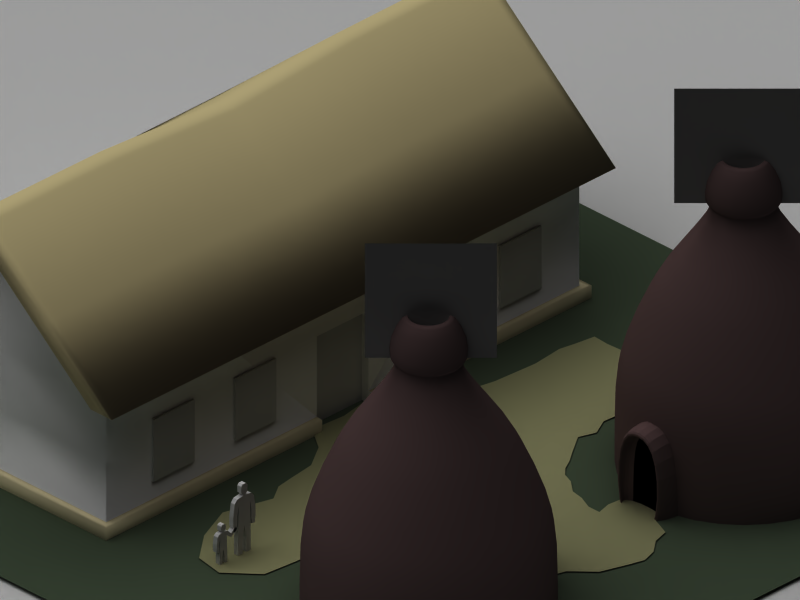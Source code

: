 # Source: pottery.blend  (saved by Blender 2.35.0; exported with 4.5.12 LTS)
import bpy
from mathutils import Matrix  # noqa: F401  (used for matrix-valued properties, if any)

bpy.ops.wm.read_factory_settings(use_empty=True)
scene = bpy.context.scene
scene.name = '1'

# ---- collections
col_collection_1 = bpy.data.collections.new('Collection 1'); scene.collection.children.link(col_collection_1)

# ---- materials (node trees are filled in below, after node groups)
mat_material = bpy.data.materials.new('Material')
mat_material.alpha_threshold = 0.0
mat_material.preview_render_type = 'FLAT'
mat_material.diffuse_color = (0.4762, 0.4762, 0.4762, 1.0)
mat_material.specular_color = (0.5847, 0.5847, 0.5847)
mat_material.roughness = 0.5
mat_dirt = bpy.data.materials.new('Dirt')
mat_dirt.alpha_threshold = 0.0
mat_dirt.preview_render_type = 'FLAT'
mat_dirt.diffuse_color = (0.5496, 0.5496, 0.3971, 1.0)
mat_dirt.roughness = 0.5
mat_dirt.specular_intensity = 0.1155
mat_dirt.line_color = (0.0, 0.0, 0.0, 0.6331)
mat_window = bpy.data.materials.new('Window')
mat_window.alpha_threshold = 0.0
mat_window.preview_render_type = 'CUBE'
mat_window.roughness = 0.5
mat_window.specular_intensity = 0.0
mat_window.line_color = (0.0, 0.0, 0.0, 1.0)
mat_kiln = bpy.data.materials.new('Kiln')
mat_kiln.alpha_threshold = 0.0
mat_kiln.diffuse_color = (0.3614, 0.2795, 0.2795, 1.0)
mat_kiln.roughness = 0.5
mat_kiln.specular_intensity = 0.1155
mat_kiln.line_color = (0.0, 0.0, 0.0, 1.0)
mat_material_003 = bpy.data.materials.new('Material.003')
mat_material_003.alpha_threshold = 0.0
mat_material_003.preview_render_type = 'FLAT'
mat_material_003.roughness = 0.5
mat_material_003.line_color = (0.0, 0.0, 0.0, 0.5)
mat_black = bpy.data.materials.new('Black')
mat_black.alpha_threshold = 0.0
mat_black.diffuse_color = (0.0, 0.0, 0.0, 1.0)
mat_black.roughness = 0.5
mat_black.specular_intensity = 0.0
mat_black.line_color = (0.0, 0.0, 0.0, 1.0)
mat_klin_004 = bpy.data.materials.new('Klin.004')
mat_klin_004.alpha_threshold = 0.0
mat_klin_004.preview_render_type = 'CUBE'
mat_klin_004.diffuse_color = (1.0, 1.0, 1.0, 1.0)
mat_klin_004.roughness = 0.5
mat_klin_004.specular_intensity = 0.0
mat_klin_004.line_color = (0.0, 0.0, 0.0, 1.0)
mat_borderstones = bpy.data.materials.new('BorderStones')
mat_borderstones.alpha_threshold = 0.0
mat_borderstones.diffuse_color = (0.8815, 0.8292, 0.6538, 1.0)
mat_borderstones.roughness = 0.5
mat_borderstones.specular_intensity = 0.0
mat_borderstones.line_color = (0.0, 0.0, 0.0, 1.0)
mat_kiln_003 = bpy.data.materials.new('Kiln.003')
mat_kiln_003.alpha_threshold = 0.0
mat_kiln_003.preview_render_type = 'FLAT'
mat_kiln_003.diffuse_color = (0.8624, 0.7986, 0.5846, 1.0)
mat_kiln_003.roughness = 0.5
mat_kiln_003.specular_intensity = 0.0
mat_kiln_003.line_color = (0.0, 0.0, 0.0, 1.0)
mat_kiln_005 = bpy.data.materials.new('Kiln.005')
mat_kiln_005.alpha_threshold = 0.0
mat_kiln_005.preview_render_type = 'CUBE'
mat_kiln_005.diffuse_color = (1.0, 1.0, 1.0, 1.0)
mat_kiln_005.roughness = 0.5
mat_kiln_005.specular_intensity = 0.0
mat_kiln_005.line_color = (0.0, 0.0, 0.0, 1.0)
mat_grass = bpy.data.materials.new('Grass')
mat_grass.alpha_threshold = 0.0
mat_grass.diffuse_color = (0.2565, 0.3071, 0.2376, 1.0)
mat_grass.roughness = 0.5
mat_grass.specular_intensity = 0.05776
mat_grass.line_color = (0.0, 0.0, 0.0, 1.0)

# ---- material node trees

# ---- cameras
cam_camera_001 = bpy.data.cameras.new('Camera.001')
cam_camera_001.passepartout_alpha = 0.2
cam_camera_001.clip_end = 100.0
cam_camera_001.lens = 30.0
cam_camera_001.ortho_scale = 8.533
cam_camera_001.show_passepartout = False
cam_camera_001.show_safe_areas = True
cam_camera_001.dof.focus_distance = 0.0
cam_camera_001.dof.aperture_fstop = 128.0
cam_camera = bpy.data.cameras.new('Camera')
cam_camera.type = 'ORTHO'
cam_camera.passepartout_alpha = 0.2
cam_camera.clip_end = 100.0
cam_camera.lens = 30.0
cam_camera.ortho_scale = 8.533
cam_camera.show_passepartout = False
cam_camera.show_safe_areas = True
cam_camera.dof.focus_distance = 0.0
cam_camera.dof.aperture_fstop = 128.0

# ---- lights
light_lamp = bpy.data.lights.new('Lamp', 'SUN')
light_lamp.transmission_factor = 0.0
light_lamp.angle = 1.571
light_lamp.energy = 1.0
light_lamp.shadow_buffer_clip_start = 0.5
light_lamp.shadow_soft_size = 1.0
light_lamp.shadow_cascade_max_distance = 1000.0
light_lamp.cycles.use_multiple_importance_sampling = False
light_lamp_004 = bpy.data.lights.new('Lamp.004', 'SUN')
light_lamp_004.transmission_factor = 0.0
light_lamp_004.angle = 1.571
light_lamp_004.energy = 1.5
light_lamp_004.shadow_buffer_clip_start = 0.5
light_lamp_004.shadow_soft_size = 1.0
light_lamp_004.shadow_cascade_max_distance = 1000.0
light_lamp_004.cycles.use_multiple_importance_sampling = False

# ---- meshes
me_plane_006 = bpy.data.meshes.new('Plane.006')
me_plane_006.from_pydata([(0.197, 0.06107, -0.01262), (-0.1895, 0.2442, -0.002674)], [], [])
me_plane_006.materials.append(mat_material)
me_plane_006.use_remesh_preserve_volume = False
me_plane_006.use_remesh_preserve_attributes = False
me_plane_006.use_mirror_vertex_groups = False
me_plane_006.update()
me_plane_004 = bpy.data.meshes.new('Plane.004')
me_plane_004.from_pydata([(0.197, 0.06107, -0.01262), (-0.1895, 0.2442, -0.002674)], [], [])
me_plane_004.materials.append(mat_material)
me_plane_004.use_remesh_preserve_volume = False
me_plane_004.use_remesh_preserve_attributes = False
me_plane_004.use_mirror_vertex_groups = False
me_plane_004.update()
me_plane_003 = bpy.data.meshes.new('Plane.003')
me_plane_003.from_pydata([(0.3271, 1.554, -0.01758), (1.178, -0.7685, -0.01758), (-1.532, -0.6088, -0.01758), (-1.0, 1.0, -0.01758), (2.191, -0.5696, -0.01758), (1.653, 0.8812, -0.01758), (-2.381, 0.9541, -0.01758), (-2.997, -0.2936, -0.01758), (3.078, 0.8015, -0.01758), (3.081, -0.0967, -0.01758), (-0.4552, 1.534, -0.01758), (-1.024, 0.3744, -0.01758), (-1.114, -0.8951, -0.01758), (0.3344, 0.392, -0.01758), (1.643, -0.6649, -0.01758), (2.178, 0.3129, -0.01758), (0.7724, 0.9604, -0.01758), (-1.568, 0.9241, -0.01758), (-3.247, 0.4434, -0.01758), (-2.064, -0.3603, -0.01758), (2.667, -0.3488, -0.01758), (3.078, 0.3562, -0.01758), (2.623, 0.881, -0.01758), (2.634, 0.3222, -0.01758), (-1.655, 0.3896, -0.01758), (0.7603, 0.392, -0.01758), (5.96e-08, 0.3958, -0.01758), (-0.6781, -1.07, -0.01758), (0.8702, -0.967, -0.01758), (0.7152, -1.205, -0.01758), (-0.5103, -1.256, -0.01758), (-0.2925, -1.585, -0.01758), (0.5474, -1.539, -0.01758), (0.4687, -1.88, -0.01758), (-0.4024, -1.895, -0.01758), (-0.5935, -2.615, -0.01758), (0.6625, -2.686, -0.01758), (0.2775, -2.89, -0.01758), (-0.1337, -2.887, -0.01758), (-0.8623, -2.474, -0.01758), (-0.8761, -1.8, -0.01758), (0.9269, -2.453, -0.01758), (0.8925, -1.857, -0.01758), (-0.005975, 1.496, -0.01722), (0.59, 1.264, -0.01888), (-1.799, -0.5058, -0.01713), (2.223, 0.8386, -0.01582), (2.477, -0.4642, -0.01756), (3.082, 0.1154, -0.01659), (2.899, -0.2059, -0.01675), (2.835, 0.8386, -0.01685), (3.062, 0.5966, -0.01643), (-1.331, 0.9593, -0.01744), (-2.867, 0.7474, -0.01811), (-1.788, 0.7803, -0.01646), (-2.558, -0.3385, -0.01852), (-3.316, 0.07189, -0.01834), (1.439, -0.5881, -0.02102), (1.865, -0.5485, -0.01619), (1.282, 0.96, -0.01704), (-0.674, 1.213, -0.01775), (-1.315, -0.7617, -0.01753), (0.2368, -0.4105, -0.01551), (-0.7923, -1.006, -0.01895), (0.08975, -0.8961, -0.01634), (1.012, -0.8876, -0.01851), (-0.5481, -1.196, -0.01703), (0.02396, -1.156, -0.01781), (0.7691, -1.065, -0.01751), (-0.419, -1.548, -0.01739), (0.08897, -1.518, -0.01981), (0.5797, -1.37, -0.01814), (-0.3057, -1.715, -0.01659), (0.02524, -1.936, -0.01972), (0.4664, -1.72, -0.01647), (-0.4109, -2.194, -0.01623), (-0.04051, -2.426, -0.0154), (0.4475, -2.214, -0.01778), (-0.4371, -2.785, -0.01649), (0.08354, -2.951, -0.01763), (0.4566, -2.745, -0.01627), (-0.6119, -1.811, -0.01608), (-0.9043, -2.17, -0.01862), (-0.6793, -2.527, -0.01735), (0.7649, -2.435, -0.01705), (0.9591, -2.172, -0.01604), (0.648, -1.834, -0.01697), (0.672, -2.169, -0.01758), (-0.6272, -2.167, -0.01758), (0.05519, -2.724, -0.01758), (0.02942, -2.171, -0.01758), (0.07784, -1.701, -0.01758), (0.1463, -1.333, -0.01758), (0.1644, -0.9637, -0.01758), (0.1779, -0.6168, -0.01758), (-2.647, -0.06826, -0.01843), (-2.132, 0.8205, -0.01728), (2.948, 0.7176, -0.01664), (2.99, -0.03766, -0.01667)], [], [(0, 43, 13), (25, 16, 44), (24, 19, 45), (23, 22, 46), (4, 47, 15), (49, 9, 48, 98), (51, 8, 50, 97), (3, 52, 11), (54, 6, 53, 96), (56, 7, 55, 95), (1, 57, 13), (25, 14, 58), (5, 59, 15), (26, 10, 60), (2, 61, 11), (26, 12, 62), (1, 62, 94, 65), (28, 64, 93, 68), (29, 67, 92, 71), (32, 70, 91, 74), (33, 73, 90, 77), (36, 76, 89, 80), (35, 75, 88, 83), (33, 77, 87, 86), (36, 84, 87, 77), (41, 85, 87, 84), (42, 86, 87, 85), (34, 81, 88, 75), (40, 82, 88, 81), (39, 83, 88, 82), (35, 78, 89, 76), (38, 79, 89, 78), (37, 80, 89, 79), (34, 75, 90, 73), (35, 76, 90, 75), (36, 77, 90, 76), (31, 72, 91, 70), (34, 73, 91, 72), (33, 74, 91, 73), (30, 69, 92, 67), (31, 70, 92, 69), (32, 71, 92, 70), (27, 66, 93, 64), (30, 67, 93, 66), (29, 68, 93, 67), (12, 63, 94, 62), (27, 64, 94, 63), (28, 65, 94, 64), (62, 1, 13), (62, 13, 26), (61, 12, 26), (61, 26, 11), (60, 3, 11), (60, 11, 26), (59, 16, 25), (59, 25, 15), (58, 4, 15), (58, 15, 25), (57, 14, 25), (57, 25, 13), (24, 95, 55, 19), (24, 18, 56, 95), (24, 96, 53, 18), (24, 17, 54, 96), (52, 17, 24), (52, 24, 11), (23, 97, 50, 22), (23, 21, 51, 97), (23, 98, 48, 21), (23, 20, 49, 98), (47, 20, 23), (47, 23, 15), (46, 5, 15), (46, 15, 23), (45, 2, 11), (45, 11, 24), (44, 0, 13), (44, 13, 25), (43, 10, 26), (43, 26, 13)])
me_plane_003.materials.append(mat_dirt)
me_plane_003.use_remesh_preserve_volume = False
me_plane_003.use_remesh_preserve_attributes = False
me_plane_003.use_mirror_vertex_groups = False
me_plane_003.update()
me_cube_005 = bpy.data.meshes.new('Cube.005')
me_cube_005.from_pydata([(0.3091, 0.03354, -0.3793), (0.3091, -0.03354, -0.3793), (-0.3091, -0.03354, -0.3793), (-0.3091, 0.03354, -0.3793), (0.3091, 0.03354, 0.3793), (0.3091, -0.03354, 0.3793), (-0.3091, -0.03354, 0.3793), (-0.3091, 0.03354, 0.3793)], [], [(0, 1, 2, 3), (4, 7, 6, 5), (0, 4, 5, 1), (1, 5, 6, 2), (2, 6, 7, 3), (4, 0, 3, 7)])
me_cube_005.materials.append(mat_window)
me_cube_005.use_remesh_preserve_volume = False
me_cube_005.use_remesh_preserve_attributes = False
me_cube_005.use_mirror_vertex_groups = False
me_cube_005.update()
me_cylinder_003 = bpy.data.meshes.new('Cylinder.003')
me_cylinder_003.from_pydata([(1.0, 1.0, -1.815), (1.307, 0.5412, -1.815), (1.414, -6.182e-08, -1.815), (1.307, -0.5412, -1.815), (1.0, -1.0, -1.815), (0.5412, -1.307, -1.815), (2.135e-07, -1.414, -1.815), (-0.5412, -1.307, -1.815), (-1.0, -1.0, -1.815), (-1.307, -0.5412, -1.815), (-1.414, 1.686e-08, -1.815), (-1.307, 0.5412, -1.815), (-1.0, 1.0, -1.815), (-0.5412, 1.307, -1.815), (9.216e-07, 1.414, -1.815), (0.5412, 1.307, -1.815), (1.0, 1.0, -0.7436), (1.307, 0.5412, -0.7436), (1.414, -1.826e-06, -0.7436), (1.307, -0.5412, -0.7436), (1.0, -1.0, -0.7436), (0.5412, -1.307, -0.7436), (-2.731e-06, -1.414, -0.7436), (-0.5412, -1.307, -0.7436), (-1.0, -1.0, -0.7436), (-1.307, -0.5412, -0.7436), (-1.414, 3.636e-06, -0.7436), (-1.307, 0.5412, -0.7436), (-1.0, 1.0, -0.7436), (-0.5412, 1.307, -0.7436), (4.541e-06, 1.414, -0.7436), (0.5412, 1.307, -0.7436), (0.5136, 1.24, -0.4265), (4.309e-06, 1.342, -0.4265), (-0.5136, 1.24, -0.4265), (-0.949, 0.9491, -0.4265), (-1.24, 0.5136, -0.4265), (-1.342, 3.451e-06, -0.4265), (-1.24, -0.5136, -0.4265), (-0.949, -0.949, -0.4265), (-0.5136, -1.24, -0.4265), (-2.592e-06, -1.342, -0.4265), (0.5136, -1.24, -0.4265), (0.949, -0.949, -0.4265), (1.24, -0.5136, -0.4265), (1.342, -1.733e-06, -0.4265), (1.24, 0.5136, -0.4265), (0.949, 0.949, -0.4265), (0.7246, 0.7246, 0.3173), (0.9468, 0.3922, 0.3173), (1.025, -1.323e-06, 0.3173), (0.9468, -0.3922, 0.3173), (0.7246, -0.7246, 0.3173), (0.3922, -0.9468, 0.3173), (-1.979e-06, -1.025, 0.3173), (-0.3922, -0.9468, 0.3173), (-0.7246, -0.7246, 0.3173), (-0.9468, -0.3922, 0.3173), (-1.025, 2.635e-06, 0.3173), (-0.9468, 0.3922, 0.3173), (-0.7246, 0.7246, 0.3173), (-0.3922, 0.9468, 0.3173), (3.29e-06, 1.025, 0.3173), (0.3922, 0.9468, 0.3173), (0.2739, 0.6612, 0.7069), (2.298e-06, 0.7156, 0.7069), (-0.2739, 0.6612, 0.7069), (-0.506, 0.506, 0.7069), (-0.6612, 0.2739, 0.7069), (-0.7156, 1.84e-06, 0.7069), (-0.6612, -0.2739, 0.7069), (-0.506, -0.506, 0.7069), (-0.2739, -0.6612, 0.7069), (-1.382e-06, -0.7156, 0.7069), (0.2739, -0.6612, 0.7069), (0.506, -0.506, 0.7069), (0.6612, -0.2739, 0.7069), (0.7156, -9.242e-07, 0.7069), (0.6612, 0.2739, 0.7069), (0.506, 0.506, 0.7069), (0.2593, 0.2593, 1.161), (0.3388, 0.1403, 1.161), (0.3667, -4.735e-07, 1.161), (0.3388, -0.1403, 1.161), (0.2593, -0.2593, 1.161), (0.1403, -0.3388, 1.161), (-7.081e-07, -0.3667, 1.161), (-0.1403, -0.3388, 1.161), (-0.2593, -0.2593, 1.161), (-0.3388, -0.1403, 1.161), (-0.3667, 9.427e-07, 1.161), (-0.3388, 0.1403, 1.161), (-0.2593, 0.2593, 1.161), (-0.1403, 0.3388, 1.161), (1.177e-06, 0.3667, 1.161), (0.1403, 0.3388, 1.161), (0.1403, 0.3388, 1.287), (1.177e-06, 0.3667, 1.287), (-0.1403, 0.3388, 1.287), (-0.2593, 0.2593, 1.287), (-0.3388, 0.1403, 1.287), (-0.3667, 9.427e-07, 1.287), (-0.3388, -0.1403, 1.287), (-0.2593, -0.2593, 1.287), (-0.1403, -0.3388, 1.287), (-7.081e-07, -0.3667, 1.287), (0.1403, -0.3388, 1.287), (0.2593, -0.2593, 1.287), (0.3388, -0.1403, 1.287), (0.3667, -4.735e-07, 1.287), (0.3388, 0.1403, 1.287), (0.2593, 0.2593, 1.287), (0.3084, 0.3084, 1.287), (0.4029, 0.1669, 1.287), (0.4361, -5.632e-07, 1.287), (0.4029, -0.1669, 1.287), (0.3084, -0.3084, 1.287), (0.1669, -0.4029, 1.287), (-8.421e-07, -0.4361, 1.287), (-0.1669, -0.4029, 1.287), (-0.3084, -0.3084, 1.287), (-0.4029, -0.1669, 1.287), (-0.4361, 1.121e-06, 1.287), (-0.4029, 0.1669, 1.287), (-0.3084, 0.3084, 1.287), (-0.1669, 0.4029, 1.287), (1.4e-06, 0.4361, 1.287), (0.1669, 0.4029, 1.287), (0.1669, 0.4029, 1.551), (1.4e-06, 0.4361, 1.551), (-0.1669, 0.4029, 1.551), (-0.3084, 0.3084, 1.551), (-0.4029, 0.1669, 1.551), (-0.4361, 1.121e-06, 1.551), (-0.4029, -0.1669, 1.551), (-0.3084, -0.3084, 1.551), (-0.1669, -0.4029, 1.551), (-8.421e-07, -0.4361, 1.551), (0.1669, -0.4029, 1.551), (0.3084, -0.3084, 1.551), (0.4029, -0.1669, 1.551), (0.4361, -5.632e-07, 1.551), (0.4029, 0.1669, 1.551), (0.3084, 0.3084, 1.551), (0.1981, 0.1981, 1.815), (0.2588, 0.1072, 1.815), (0.2801, -3.618e-07, 1.815), (0.2588, -0.1072, 1.815), (0.1981, -0.1981, 1.815), (0.1072, -0.2588, 1.815), (-5.41e-07, -0.2801, 1.815), (-0.1072, -0.2588, 1.815), (-0.1981, -0.1981, 1.815), (-0.2588, -0.1072, 1.815), (-0.2801, 7.202e-07, 1.815), (-0.2588, 0.1072, 1.815), (-0.1981, 0.1981, 1.815), (-0.1072, 0.2588, 1.815), (8.994e-07, 0.2801, 1.815), (0.1072, 0.2588, 1.815), (0.07038, 0.1699, 1.815), (5.905e-07, 0.1839, 1.815), (-0.07038, 0.1699, 1.815), (-0.13, 0.13, 1.815), (-0.1699, 0.07038, 1.815), (-0.1839, 4.728e-07, 1.815), (-0.1699, -0.07038, 1.815), (-0.13, -0.13, 1.815), (-0.07038, -0.1699, 1.815), (-3.552e-07, -0.1839, 1.815), (0.07038, -0.1699, 1.815), (0.13, -0.13, 1.815), (0.1699, -0.07038, 1.815), (0.1839, -2.375e-07, 1.815), (0.1699, 0.07038, 1.815), (0.13, 0.13, 1.815), (0.13, 0.13, 0.1249), (0.1699, 0.07038, 0.1249), (0.1839, -2.375e-07, 0.1249), (0.1699, -0.07038, 0.1249), (0.13, -0.13, 0.1249), (0.07038, -0.1699, 0.1249), (-3.552e-07, -0.1839, 0.1249), (-0.07038, -0.1699, 0.1249), (-0.13, -0.13, 0.1249), (-0.1699, -0.07038, 0.1249), (-0.1839, 4.728e-07, 0.1249), (-0.1699, 0.07038, 0.1249), (-0.13, 0.13, 0.1249), (-0.07038, 0.1699, 0.1249), (5.905e-07, 0.1839, 0.1249), (0.07038, 0.1699, 0.1249), (0.0, 0.0, 0.1249), (0.1403, 0.3388, 1.268), (0.2593, 0.2593, 1.268), (1.177e-06, 0.3667, 1.268), (-0.1403, 0.3388, 1.268), (-0.2593, 0.2593, 1.268), (-0.3388, 0.1403, 1.268), (-0.3667, 9.427e-07, 1.268), (-0.3388, -0.1403, 1.268), (-0.2593, -0.2593, 1.268), (-0.1403, -0.3388, 1.268), (-7.081e-07, -0.3667, 1.268), (0.1403, -0.3388, 1.268), (0.2593, -0.2593, 1.268), (0.3388, -0.1403, 1.268), (0.3667, -4.735e-07, 1.268), (0.3388, 0.1403, 1.268), (0.13, 0.13, 1.268), (0.1699, 0.07038, 1.268), (0.1839, -2.375e-07, 1.268), (0.1699, -0.07038, 1.268), (0.13, -0.13, 1.268), (0.07038, -0.1699, 1.268), (-3.552e-07, -0.1839, 1.268), (-0.07038, -0.1699, 1.268), (-0.13, -0.13, 1.268), (-0.1699, -0.07038, 1.268), (-0.1839, 4.728e-07, 1.268), (-0.1699, 0.07038, 1.268), (-0.13, 0.13, 1.268), (-0.07038, 0.1699, 1.268), (5.905e-07, 0.1839, 1.268), (0.07038, 0.1699, 1.268)], [], [(0, 16, 17, 1), (1, 17, 18, 2), (2, 18, 19, 3), (3, 19, 20, 4), (4, 20, 21, 5), (5, 21, 22, 6), (6, 22, 23, 7), (7, 23, 24, 8), (8, 24, 25, 9), (9, 25, 26, 10), (10, 26, 27, 11), (11, 27, 28, 12), (12, 28, 29, 13), (13, 29, 30, 14), (14, 30, 31, 15), (16, 0, 15, 31), (16, 31, 32, 47), (31, 30, 33, 32), (30, 29, 34, 33), (29, 28, 35, 34), (28, 27, 36, 35), (27, 26, 37, 36), (26, 25, 38, 37), (25, 24, 39, 38), (24, 23, 40, 39), (23, 22, 41, 40), (22, 21, 42, 41), (21, 20, 43, 42), (20, 19, 44, 43), (19, 18, 45, 44), (18, 17, 46, 45), (17, 16, 47, 46), (46, 47, 48, 49), (45, 46, 49, 50), (44, 45, 50, 51), (43, 44, 51, 52), (42, 43, 52, 53), (41, 42, 53, 54), (40, 41, 54, 55), (39, 40, 55, 56), (38, 39, 56, 57), (37, 38, 57, 58), (36, 37, 58, 59), (35, 36, 59, 60), (34, 35, 60, 61), (33, 34, 61, 62), (32, 33, 62, 63), (47, 32, 63, 48), (48, 63, 64, 79), (63, 62, 65, 64), (62, 61, 66, 65), (61, 60, 67, 66), (60, 59, 68, 67), (59, 58, 69, 68), (58, 57, 70, 69), (57, 56, 71, 70), (56, 55, 72, 71), (55, 54, 73, 72), (54, 53, 74, 73), (53, 52, 75, 74), (52, 51, 76, 75), (51, 50, 77, 76), (50, 49, 78, 77), (49, 48, 79, 78), (78, 79, 80, 81), (77, 78, 81, 82), (76, 77, 82, 83), (75, 76, 83, 84), (74, 75, 84, 85), (73, 74, 85, 86), (72, 73, 86, 87), (71, 72, 87, 88), (70, 71, 88, 89), (69, 70, 89, 90), (68, 69, 90, 91), (67, 68, 91, 92), (66, 67, 92, 93), (65, 66, 93, 94), (64, 65, 94, 95), (79, 64, 95, 80), (80, 95, 193, 194), (95, 94, 195, 193), (94, 93, 196, 195), (93, 92, 197, 196), (92, 91, 198, 197), (91, 90, 199, 198), (90, 89, 200, 199), (89, 88, 201, 200), (88, 87, 202, 201), (87, 86, 203, 202), (86, 85, 204, 203), (85, 84, 205, 204), (84, 83, 206, 205), (83, 82, 207, 206), (82, 81, 208, 207), (81, 80, 194, 208), (110, 111, 112, 113), (109, 110, 113, 114), (108, 109, 114, 115), (107, 108, 115, 116), (106, 107, 116, 117), (105, 106, 117, 118), (104, 105, 118, 119), (103, 104, 119, 120), (102, 103, 120, 121), (101, 102, 121, 122), (100, 101, 122, 123), (99, 100, 123, 124), (98, 99, 124, 125), (97, 98, 125, 126), (96, 97, 126, 127), (111, 96, 127, 112), (112, 127, 128, 143), (127, 126, 129, 128), (126, 125, 130, 129), (125, 124, 131, 130), (124, 123, 132, 131), (123, 122, 133, 132), (122, 121, 134, 133), (121, 120, 135, 134), (120, 119, 136, 135), (119, 118, 137, 136), (118, 117, 138, 137), (117, 116, 139, 138), (116, 115, 140, 139), (115, 114, 141, 140), (114, 113, 142, 141), (113, 112, 143, 142), (142, 143, 144, 145), (141, 142, 145, 146), (140, 141, 146, 147), (139, 140, 147, 148), (138, 139, 148, 149), (137, 138, 149, 150), (136, 137, 150, 151), (135, 136, 151, 152), (134, 135, 152, 153), (133, 134, 153, 154), (132, 133, 154, 155), (131, 132, 155, 156), (130, 131, 156, 157), (129, 130, 157, 158), (128, 129, 158, 159), (143, 128, 159, 144), (144, 159, 160, 175), (159, 158, 161, 160), (158, 157, 162, 161), (157, 156, 163, 162), (156, 155, 164, 163), (155, 154, 165, 164), (154, 153, 166, 165), (153, 152, 167, 166), (152, 151, 168, 167), (151, 150, 169, 168), (150, 149, 170, 169), (149, 148, 171, 170), (148, 147, 172, 171), (147, 146, 173, 172), (146, 145, 174, 173), (145, 144, 175, 174), (174, 175, 209, 210), (173, 174, 210, 211), (172, 173, 211, 212), (171, 172, 212, 213), (170, 171, 213, 214), (169, 170, 214, 215), (168, 169, 215, 216), (167, 168, 216, 217), (166, 167, 217, 218), (165, 166, 218, 219), (164, 165, 219, 220), (163, 164, 220, 221), (162, 163, 221, 222), (161, 162, 222, 223), (160, 161, 223, 224), (175, 160, 224, 209), (192, 177, 176), (192, 178, 177), (192, 179, 178), (192, 180, 179), (192, 181, 180), (192, 182, 181), (192, 183, 182), (192, 184, 183), (192, 185, 184), (192, 186, 185), (192, 187, 186), (192, 188, 187), (192, 189, 188), (192, 190, 189), (192, 191, 190), (192, 176, 191), (224, 191, 176, 209), (223, 190, 191, 224), (222, 189, 190, 223), (221, 188, 189, 222), (220, 187, 188, 221), (219, 186, 187, 220), (218, 185, 186, 219), (217, 184, 185, 218), (216, 183, 184, 217), (215, 182, 183, 216), (214, 181, 182, 215), (213, 180, 181, 214), (212, 179, 180, 213), (211, 178, 179, 212), (210, 177, 178, 211), (209, 176, 177, 210), (194, 111, 110, 208), (208, 110, 109, 207), (207, 109, 108, 206), (206, 108, 107, 205), (205, 107, 106, 204), (204, 106, 105, 203), (203, 105, 104, 202), (202, 104, 103, 201), (201, 103, 102, 200), (200, 102, 101, 199), (199, 101, 100, 198), (198, 100, 99, 197), (197, 99, 98, 196), (196, 98, 97, 195), (195, 97, 96, 193), (193, 96, 111, 194)])
me_cylinder_003.polygons.foreach_set('use_smooth', [True] * 224)
me_cylinder_003.materials.append(mat_kiln)
me_cylinder_003.use_remesh_preserve_volume = False
me_cylinder_003.use_remesh_preserve_attributes = False
me_cylinder_003.use_mirror_vertex_groups = False
me_cylinder_003.update()
me_plane_002 = bpy.data.meshes.new('Plane.002')
me_plane_002.from_pydata([(5.0, 5.0, 0.0), (5.0, -5.0, 0.0), (-5.0, -5.0, 0.0), (-5.0, 5.0, 0.0)], [], [(0, 3, 2, 1)])
me_plane_002.materials.append(mat_material_003)
me_plane_002.use_remesh_preserve_volume = False
me_plane_002.use_remesh_preserve_attributes = False
me_plane_002.use_mirror_vertex_groups = False
me_plane_002.update()
me_cube_001 = bpy.data.meshes.new('Cube.001')
me_cube_001.from_pydata([(2.093, 0.5274, -0.6866), (2.093, -0.5274, -0.6866), (1.728, -0.5274, -0.6866), (1.728, 0.5274, -0.6866), (2.093, 0.5274, 0.5274), (2.093, -0.5274, 0.5274), (1.728, -0.5274, 0.5274), (1.728, 0.5274, 0.5274), (0.2434, 0.5274, -0.6866), (0.2434, -0.5274, -0.6866), (-0.122, -0.5274, -0.6866), (-0.122, 0.5274, -0.6866), (0.2434, 0.5274, 0.5274), (0.2434, -0.5274, 0.5274), (-0.122, -0.5274, 0.5274), (-0.122, 0.5274, 0.5274), (0.2514, -0.4197, 0.4197), (0.2514, 0.4197, 0.4197), (0.2514, -0.4197, -0.5789), (0.2514, 0.4197, -0.5789), (1.72, 0.4197, 0.4197), (1.72, -0.4197, 0.4197), (1.72, 0.4197, -0.5789), (1.72, -0.4197, -0.5789), (1.874, -0.4197, -0.5789), (1.874, 0.4197, -0.5789), (1.874, -0.4197, 0.4197), (1.874, 0.4197, 0.4197), (0.0971, 0.4197, -0.5789), (0.0971, -0.4197, -0.5789), (0.0971, 0.4197, 0.4197), (0.0971, -0.4197, 0.4197), (1.728, -1.788e-07, 0.6945), (2.093, -5.364e-07, 0.6945), (-0.122, 2.98e-08, 0.6945), (0.2434, -4.172e-07, 0.6945), (0.2514, -3.576e-07, 0.5868), (1.72, -1.639e-07, 0.5868), (1.874, -1.639e-07, 0.5868), (0.0971, -3.576e-07, 0.5868)], [], [(4, 7, 32, 33), (1, 5, 6, 2), (4, 0, 3, 7), (12, 15, 34, 35), (9, 13, 14, 10), (12, 8, 11, 15), (13, 9, 18, 16), (8, 12, 17, 19), (12, 35, 36, 17), (9, 8, 19, 18), (7, 3, 22, 20), (2, 6, 21, 23), (6, 32, 37, 21), (3, 2, 23, 22), (21, 37, 38, 26), (23, 21, 26, 24), (20, 22, 25, 27), (17, 36, 39, 30), (19, 17, 30, 28), (16, 18, 29, 31), (36, 16, 31, 39), (37, 20, 27, 38), (32, 7, 20, 37), (35, 13, 16, 36), (34, 14, 13, 35), (32, 6, 5, 33), (31, 30, 39), (28, 30, 31, 29), (27, 26, 38), (24, 26, 27, 25)])
me_cube_001.polygons.foreach_set('material_index', [0, 0, 0, 0, 0, 0, 0, 0, 0, 0, 0, 0, 0, 0, 0, 0, 0, 0, 0, 0, 0, 0, 0, 0, 0, 0, 1, 1, 1, 1])
me_cube_001.materials.append(mat_kiln)
me_cube_001.materials.append(mat_black)
me_cube_001.use_remesh_preserve_volume = False
me_cube_001.use_remesh_preserve_attributes = False
me_cube_001.use_mirror_vertex_groups = False
me_cube_001.update()
me_cylinder = bpy.data.meshes.new('Cylinder')
me_cylinder.from_pydata([(1.0, 1.0, -1.815), (1.307, 0.5412, -1.815), (1.414, -6.182e-08, -1.815), (1.307, -0.5412, -1.815), (1.0, -1.0, -1.815), (0.5412, -1.307, -1.815), (0.0, -1.414, -1.815), (-0.5412, -1.307, -1.815), (-1.0, -1.0, -1.815), (-1.307, -0.5412, -1.815), (-1.414, 1.686e-08, -1.815), (-1.307, 0.5412, -1.815), (-1.0, 1.0, -1.815), (-0.5412, 1.307, -1.815), (9.537e-07, 1.414, -1.815), (0.5412, 1.307, -1.815), (1.0, 1.0, -0.7436), (1.307, 0.5412, -0.7436), (1.414, -1.826e-06, -0.7436), (1.307, -0.5412, -0.7436), (1.0, -1.0, -0.7436), (0.5412, -1.307, -0.7436), (-2.861e-06, -1.414, -0.7436), (-0.5412, -1.307, -0.7436), (-1.0, -1.0, -0.7436), (-1.307, -0.5412, -0.7436), (-1.414, 3.636e-06, -0.7436), (-1.307, 0.5412, -0.7436), (-1.0, 1.0, -0.7436), (-0.5412, 1.307, -0.7436), (4.768e-06, 1.414, -0.7436), (0.5412, 1.307, -0.7436), (0.5136, 1.24, -0.4265), (4.292e-06, 1.342, -0.4265), (-0.5136, 1.24, -0.4265), (-0.949, 0.9491, -0.4265), (-1.24, 0.5136, -0.4265), (-1.342, 3.451e-06, -0.4265), (-1.24, -0.5136, -0.4265), (-0.949, -0.949, -0.4265), (-0.5136, -1.24, -0.4265), (-2.384e-06, -1.342, -0.4265), (0.5136, -1.24, -0.4265), (0.949, -0.949, -0.4265), (1.24, -0.5136, -0.4265), (1.342, -1.733e-06, -0.4265), (1.24, 0.5136, -0.4265), (0.949, 0.949, -0.4265), (0.7246, 0.7246, 0.3173), (0.9468, 0.3922, 0.3173), (1.025, -1.323e-06, 0.3173), (0.9468, -0.3922, 0.3173), (0.7246, -0.7246, 0.3173), (0.3922, -0.9468, 0.3173), (-1.907e-06, -1.025, 0.3173), (-0.3922, -0.9468, 0.3173), (-0.7246, -0.7246, 0.3173), (-0.9468, -0.3922, 0.3173), (-1.025, 2.635e-06, 0.3173), (-0.9468, 0.3922, 0.3173), (-0.7246, 0.7246, 0.3173), (-0.3922, 0.9468, 0.3173), (3.338e-06, 1.025, 0.3173), (0.3922, 0.9468, 0.3173), (0.2739, 0.6612, 0.7069), (2.384e-06, 0.7156, 0.7069), (-0.2739, 0.6612, 0.7069), (-0.506, 0.506, 0.7069), (-0.6612, 0.2739, 0.7069), (-0.7156, 1.84e-06, 0.7069), (-0.6612, -0.2739, 0.7069), (-0.506, -0.506, 0.7069), (-0.2739, -0.6612, 0.7069), (-1.431e-06, -0.7156, 0.7069), (0.2739, -0.6612, 0.7069), (0.506, -0.506, 0.7069), (0.6612, -0.2739, 0.7069), (0.7156, -9.242e-07, 0.7069), (0.6612, 0.2739, 0.7069), (0.506, 0.506, 0.7069), (0.2593, 0.2593, 1.161), (0.3388, 0.1403, 1.161), (0.3667, -4.735e-07, 1.161), (0.3388, -0.1403, 1.161), (0.2593, -0.2593, 1.161), (0.1403, -0.3388, 1.161), (-4.768e-07, -0.3667, 1.161), (-0.1403, -0.3388, 1.161), (-0.2593, -0.2593, 1.161), (-0.3388, -0.1403, 1.161), (-0.3667, 9.427e-07, 1.161), (-0.3388, 0.1403, 1.161), (-0.2593, 0.2593, 1.161), (-0.1403, 0.3388, 1.161), (9.537e-07, 0.3667, 1.161), (0.1403, 0.3388, 1.161), (0.1403, 0.3388, 1.287), (9.537e-07, 0.3667, 1.287), (-0.1403, 0.3388, 1.287), (-0.2593, 0.2593, 1.287), (-0.3388, 0.1403, 1.287), (-0.3667, 9.427e-07, 1.287), (-0.3388, -0.1403, 1.287), (-0.2593, -0.2593, 1.287), (-0.1403, -0.3388, 1.287), (-4.768e-07, -0.3667, 1.287), (0.1403, -0.3388, 1.287), (0.2593, -0.2593, 1.287), (0.3388, -0.1403, 1.287), (0.3667, -4.735e-07, 1.287), (0.3388, 0.1403, 1.287), (0.2593, 0.2593, 1.287), (0.3084, 0.3084, 1.287), (0.4029, 0.1669, 1.287), (0.4361, -5.632e-07, 1.287), (0.4029, -0.1669, 1.287), (0.3084, -0.3084, 1.287), (0.1669, -0.4029, 1.287), (-9.537e-07, -0.4361, 1.287), (-0.1669, -0.4029, 1.287), (-0.3084, -0.3084, 1.287), (-0.4029, -0.1669, 1.287), (-0.4361, 1.121e-06, 1.287), (-0.4029, 0.1669, 1.287), (-0.3084, 0.3084, 1.287), (-0.1669, 0.4029, 1.287), (1.431e-06, 0.4361, 1.287), (0.1669, 0.4029, 1.287), (0.1669, 0.4029, 1.551), (1.431e-06, 0.4361, 1.551), (-0.1669, 0.4029, 1.551), (-0.3084, 0.3084, 1.551), (-0.4029, 0.1669, 1.551), (-0.4361, 1.121e-06, 1.551), (-0.4029, -0.1669, 1.551), (-0.3084, -0.3084, 1.551), (-0.1669, -0.4029, 1.551), (-9.537e-07, -0.4361, 1.551), (0.1669, -0.4029, 1.551), (0.3084, -0.3084, 1.551), (0.4029, -0.1669, 1.551), (0.4361, -5.632e-07, 1.551), (0.4029, 0.1669, 1.551), (0.3084, 0.3084, 1.551), (0.1981, 0.1981, 1.815), (0.2588, 0.1072, 1.815), (0.2801, -3.618e-07, 1.815), (0.2588, -0.1072, 1.815), (0.1981, -0.1981, 1.815), (0.1072, -0.2588, 1.815), (-4.768e-07, -0.2801, 1.815), (-0.1072, -0.2588, 1.815), (-0.1981, -0.1981, 1.815), (-0.2588, -0.1072, 1.815), (-0.2801, 7.202e-07, 1.815), (-0.2588, 0.1072, 1.815), (-0.1981, 0.1981, 1.815), (-0.1072, 0.2588, 1.815), (9.537e-07, 0.2801, 1.815), (0.1072, 0.2588, 1.815), (0.07038, 0.1699, 1.815), (4.768e-07, 0.1839, 1.815), (-0.07038, 0.1699, 1.815), (-0.13, 0.13, 1.815), (-0.1699, 0.07038, 1.815), (-0.1839, 4.728e-07, 1.815), (-0.1699, -0.07038, 1.815), (-0.13, -0.13, 1.815), (-0.07038, -0.1699, 1.815), (-4.768e-07, -0.1839, 1.815), (0.07038, -0.1699, 1.815), (0.13, -0.13, 1.815), (0.1699, -0.07038, 1.815), (0.1839, -2.375e-07, 1.815), (0.1699, 0.07038, 1.815), (0.13, 0.13, 1.815), (0.13, 0.13, 0.1249), (0.1699, 0.07038, 0.1249), (0.1839, -2.375e-07, 0.1249), (0.1699, -0.07038, 0.1249), (0.13, -0.13, 0.1249), (0.07038, -0.1699, 0.1249), (-4.768e-07, -0.1839, 0.1249), (-0.07038, -0.1699, 0.1249), (-0.13, -0.13, 0.1249), (-0.1699, -0.07038, 0.1249), (-0.1839, 4.728e-07, 0.1249), (-0.1699, 0.07038, 0.1249), (-0.13, 0.13, 0.1249), (-0.07038, 0.1699, 0.1249), (4.768e-07, 0.1839, 0.1249), (0.07038, 0.1699, 0.1249), (0.0, 0.0, 0.1249), (0.1403, 0.3388, 1.268), (0.2593, 0.2593, 1.268), (9.537e-07, 0.3667, 1.268), (-0.1403, 0.3388, 1.268), (-0.2593, 0.2593, 1.268), (-0.3388, 0.1403, 1.268), (-0.3667, 9.427e-07, 1.268), (-0.3388, -0.1403, 1.268), (-0.2593, -0.2593, 1.268), (-0.1403, -0.3388, 1.268), (-4.768e-07, -0.3667, 1.268), (0.1403, -0.3388, 1.268), (0.2593, -0.2593, 1.268), (0.3388, -0.1403, 1.268), (0.3667, -4.735e-07, 1.268), (0.3388, 0.1403, 1.268), (0.13, 0.13, 1.268), (0.1699, 0.07038, 1.268), (0.1839, -2.375e-07, 1.268), (0.1699, -0.07038, 1.268), (0.13, -0.13, 1.268), (0.07038, -0.1699, 1.268), (-4.768e-07, -0.1839, 1.268), (-0.07038, -0.1699, 1.268), (-0.13, -0.13, 1.268), (-0.1699, -0.07038, 1.268), (-0.1839, 4.728e-07, 1.268), (-0.1699, 0.07038, 1.268), (-0.13, 0.13, 1.268), (-0.07038, 0.1699, 1.268), (4.768e-07, 0.1839, 1.268), (0.07038, 0.1699, 1.268)], [], [(0, 16, 17, 1), (1, 17, 18, 2), (2, 18, 19, 3), (3, 19, 20, 4), (4, 20, 21, 5), (5, 21, 22, 6), (6, 22, 23, 7), (7, 23, 24, 8), (8, 24, 25, 9), (9, 25, 26, 10), (10, 26, 27, 11), (11, 27, 28, 12), (12, 28, 29, 13), (13, 29, 30, 14), (14, 30, 31, 15), (16, 0, 15, 31), (16, 31, 32, 47), (31, 30, 33, 32), (30, 29, 34, 33), (29, 28, 35, 34), (28, 27, 36, 35), (27, 26, 37, 36), (26, 25, 38, 37), (25, 24, 39, 38), (24, 23, 40, 39), (23, 22, 41, 40), (22, 21, 42, 41), (21, 20, 43, 42), (20, 19, 44, 43), (19, 18, 45, 44), (18, 17, 46, 45), (17, 16, 47, 46), (46, 47, 48, 49), (45, 46, 49, 50), (44, 45, 50, 51), (43, 44, 51, 52), (42, 43, 52, 53), (41, 42, 53, 54), (40, 41, 54, 55), (39, 40, 55, 56), (38, 39, 56, 57), (37, 38, 57, 58), (36, 37, 58, 59), (35, 36, 59, 60), (34, 35, 60, 61), (33, 34, 61, 62), (32, 33, 62, 63), (47, 32, 63, 48), (48, 63, 64, 79), (63, 62, 65, 64), (62, 61, 66, 65), (61, 60, 67, 66), (60, 59, 68, 67), (59, 58, 69, 68), (58, 57, 70, 69), (57, 56, 71, 70), (56, 55, 72, 71), (55, 54, 73, 72), (54, 53, 74, 73), (53, 52, 75, 74), (52, 51, 76, 75), (51, 50, 77, 76), (50, 49, 78, 77), (49, 48, 79, 78), (78, 79, 80, 81), (77, 78, 81, 82), (76, 77, 82, 83), (75, 76, 83, 84), (74, 75, 84, 85), (73, 74, 85, 86), (72, 73, 86, 87), (71, 72, 87, 88), (70, 71, 88, 89), (69, 70, 89, 90), (68, 69, 90, 91), (67, 68, 91, 92), (66, 67, 92, 93), (65, 66, 93, 94), (64, 65, 94, 95), (79, 64, 95, 80), (80, 95, 193, 194), (95, 94, 195, 193), (94, 93, 196, 195), (93, 92, 197, 196), (92, 91, 198, 197), (91, 90, 199, 198), (90, 89, 200, 199), (89, 88, 201, 200), (88, 87, 202, 201), (87, 86, 203, 202), (86, 85, 204, 203), (85, 84, 205, 204), (84, 83, 206, 205), (83, 82, 207, 206), (82, 81, 208, 207), (81, 80, 194, 208), (110, 111, 112, 113), (109, 110, 113, 114), (108, 109, 114, 115), (107, 108, 115, 116), (106, 107, 116, 117), (105, 106, 117, 118), (104, 105, 118, 119), (103, 104, 119, 120), (102, 103, 120, 121), (101, 102, 121, 122), (100, 101, 122, 123), (99, 100, 123, 124), (98, 99, 124, 125), (97, 98, 125, 126), (96, 97, 126, 127), (111, 96, 127, 112), (112, 127, 128, 143), (127, 126, 129, 128), (126, 125, 130, 129), (125, 124, 131, 130), (124, 123, 132, 131), (123, 122, 133, 132), (122, 121, 134, 133), (121, 120, 135, 134), (120, 119, 136, 135), (119, 118, 137, 136), (118, 117, 138, 137), (117, 116, 139, 138), (116, 115, 140, 139), (115, 114, 141, 140), (114, 113, 142, 141), (113, 112, 143, 142), (142, 143, 144, 145), (141, 142, 145, 146), (140, 141, 146, 147), (139, 140, 147, 148), (138, 139, 148, 149), (137, 138, 149, 150), (136, 137, 150, 151), (135, 136, 151, 152), (134, 135, 152, 153), (133, 134, 153, 154), (132, 133, 154, 155), (131, 132, 155, 156), (130, 131, 156, 157), (129, 130, 157, 158), (128, 129, 158, 159), (143, 128, 159, 144), (144, 159, 160, 175), (159, 158, 161, 160), (158, 157, 162, 161), (157, 156, 163, 162), (156, 155, 164, 163), (155, 154, 165, 164), (154, 153, 166, 165), (153, 152, 167, 166), (152, 151, 168, 167), (151, 150, 169, 168), (150, 149, 170, 169), (149, 148, 171, 170), (148, 147, 172, 171), (147, 146, 173, 172), (146, 145, 174, 173), (145, 144, 175, 174), (174, 175, 209, 210), (173, 174, 210, 211), (172, 173, 211, 212), (171, 172, 212, 213), (170, 171, 213, 214), (169, 170, 214, 215), (168, 169, 215, 216), (167, 168, 216, 217), (166, 167, 217, 218), (165, 166, 218, 219), (164, 165, 219, 220), (163, 164, 220, 221), (162, 163, 221, 222), (161, 162, 222, 223), (160, 161, 223, 224), (175, 160, 224, 209), (192, 177, 176), (192, 178, 177), (192, 179, 178), (192, 180, 179), (192, 181, 180), (192, 182, 181), (192, 183, 182), (192, 184, 183), (192, 185, 184), (192, 186, 185), (192, 187, 186), (192, 188, 187), (192, 189, 188), (192, 190, 189), (192, 191, 190), (192, 176, 191), (224, 191, 176, 209), (223, 190, 191, 224), (222, 189, 190, 223), (221, 188, 189, 222), (220, 187, 188, 221), (219, 186, 187, 220), (218, 185, 186, 219), (217, 184, 185, 218), (216, 183, 184, 217), (215, 182, 183, 216), (214, 181, 182, 215), (213, 180, 181, 214), (212, 179, 180, 213), (211, 178, 179, 212), (210, 177, 178, 211), (209, 176, 177, 210), (194, 111, 110, 208), (208, 110, 109, 207), (207, 109, 108, 206), (206, 108, 107, 205), (205, 107, 106, 204), (204, 106, 105, 203), (203, 105, 104, 202), (202, 104, 103, 201), (201, 103, 102, 200), (200, 102, 101, 199), (199, 101, 100, 198), (198, 100, 99, 197), (197, 99, 98, 196), (196, 98, 97, 195), (195, 97, 96, 193), (193, 96, 111, 194)])
me_cylinder.polygons.foreach_set('use_smooth', [True] * 224)
me_cylinder.materials.append(mat_kiln)
me_cylinder.use_remesh_preserve_volume = False
me_cylinder.use_remesh_preserve_attributes = False
me_cylinder.use_mirror_vertex_groups = False
me_cylinder.update()
me_cube = bpy.data.meshes.new('Cube')
me_cube.from_pydata([(3.568, 1.733, -1.319), (3.568, -1.733, -1.319), (-3.568, -1.733, -1.319), (-3.568, 1.733, -1.319), (3.568, 1.733, 0.1632), (3.568, -1.733, 0.1632), (-3.568, -1.733, 0.1632), (-3.568, 1.733, 0.1632), (-3.568, 0.1257, 1.505), (-3.568, -0.1257, 1.505), (3.568, -0.1257, 1.505), (3.568, 0.1257, 1.505), (-3.568, 0.1257, 1.774), (-3.568, 2.051, 0.1622), (-3.568, -0.1257, 1.774), (-3.568, -2.051, 0.1622), (3.568, -0.1257, 1.774), (3.568, -2.051, 0.1622), (3.568, 0.1257, 1.774), (3.568, 2.051, 0.1622), (3.801, 0.1257, 1.775), (3.801, 2.051, 0.1624), (3.801, 1.733, 0.1635), (3.801, -0.1257, 1.775), (3.801, -1.733, 0.1635), (3.801, -2.051, 0.1624), (-3.801, -0.1257, 1.775), (-3.801, -2.051, 0.1624), (-3.801, -1.733, 0.1635), (-3.801, 0.1257, 1.775), (-3.801, 1.733, 0.1635), (-3.801, 2.051, 0.1624), (-3.801, 0.1257, 1.506), (-3.801, -0.1257, 1.506), (3.801, -0.1257, 1.506), (3.801, 0.1257, 1.506), (2.384e-07, 1.733, -1.319), (-2.027e-06, -1.733, 0.157), (9.537e-07, 1.733, 0.157), (-2.027e-06, -2.051, 0.1568), (9.537e-07, 2.051, 0.1568), (9.537e-07, 0.1257, 1.648), (-2.027e-06, -0.1257, 1.648), (-1.784, -2.051, 0.159), (1.784, -2.051, 0.159), (-1.784, -0.1257, 1.763), (1.784, -0.1257, 1.763), (-1.784, 2.051, 0.159), (1.784, 2.051, 0.159), (-1.784, 0.1257, 1.763), (1.784, 0.1257, 1.763), (1.784, 1.733, 0.1596), (-1.784, 1.733, 0.1596), (1.784, -1.733, 0.1596), (-1.784, -1.733, 0.1596), (1.784, 1.733, -1.319), (-1.784, 1.733, -1.319), (1.784, -1.733, -1.319), (-1.784, -1.733, -1.319), (-1.831, -1.825, -1.319), (1.831, -1.825, -1.319), (-1.831, 1.825, -1.319), (1.831, 1.825, -1.319), (2.573e-07, 1.825, -1.319), (-3.663, 1.825, -1.319), (-3.663, -1.825, -1.319), (3.663, -1.825, -1.319), (3.663, 1.825, -1.319), (3.663, 1.825, -1.616), (3.663, -1.825, -1.616), (-3.663, -1.825, -1.616), (-3.663, 1.825, -1.616), (2.616e-07, 1.825, -1.616), (1.831, 1.825, -1.616), (-1.831, 1.825, -1.616), (1.831, -1.825, -1.616), (-1.831, -1.825, -1.616), (-0.3891, -1.733, -1.319), (0.3891, -1.733, -1.319), (0.3995, -1.825, -1.319), (-0.3995, -1.825, -1.319), (-0.3995, -1.825, -1.616), (0.3995, -1.825, -1.616), (0.3891, -1.733, -1.616), (-0.3891, -1.733, -1.616), (0.3891, -1.733, -0.3302), (-0.3891, -1.733, -0.3302), (0.3891, -1.633, -1.616), (-0.3891, -1.633, -1.616), (0.3891, -1.633, -0.3302), (-0.3891, -1.633, -0.3302), (0.3891, -1.633, -1.319), (-0.3891, -1.633, -1.319)], [], [(0, 4, 5, 1), (1, 5, 53, 57), (2, 6, 7, 3), (4, 0, 55, 51), (5, 10, 11, 4), (7, 6, 9, 8), (6, 54, 43, 15), (4, 51, 48, 19), (18, 50, 46, 16), (19, 48, 50, 18), (15, 43, 45, 14), (19, 18, 20, 21), (4, 19, 21, 22), (18, 16, 23, 20), (17, 5, 24, 25), (16, 17, 25, 23), (15, 14, 26, 27), (6, 15, 27, 28), (14, 12, 29, 26), (13, 7, 30, 31), (12, 13, 31, 29), (7, 8, 32, 30), (8, 9, 33, 32), (9, 6, 28, 33), (5, 10, 34, 24), (10, 11, 35, 34), (11, 4, 22, 35), (35, 22, 21, 20), (34, 35, 20, 23), (24, 34, 23, 25), (33, 28, 27, 26), (32, 33, 26, 29), (30, 32, 29, 31), (39, 44, 46, 42), (40, 47, 49, 41), (41, 49, 45, 42), (38, 52, 47, 40), (37, 53, 44, 39), (36, 56, 52, 38), (54, 58, 77), (54, 6, 2, 58), (56, 3, 7, 52), (53, 5, 17, 44), (52, 7, 13, 47), (49, 12, 14, 45), (47, 13, 12, 49), (44, 17, 16, 46), (43, 39, 42, 45), (48, 40, 41, 50), (50, 41, 42, 46), (51, 38, 40, 48), (54, 37, 39, 43), (55, 36, 38, 51), (57, 78, 79, 60), (36, 55, 62, 63), (3, 56, 61, 64), (58, 2, 65, 59), (56, 36, 63, 61), (2, 3, 64, 65), (55, 0, 67, 62), (1, 57, 60, 66), (0, 1, 66, 67), (67, 66, 69, 68), (66, 60, 75, 69), (62, 67, 68, 73), (65, 64, 71, 70), (61, 63, 72, 74), (59, 65, 70, 76), (64, 61, 74, 71), (63, 62, 73, 72), (60, 79, 82, 75), (68, 69, 75, 73), (76, 70, 71, 74), (75, 82, 73), (82, 72, 73), (81, 76, 74), (81, 74, 72), (80, 59, 76, 81), (77, 58, 59, 80), (78, 57, 53), (78, 83, 82, 79), (77, 84, 81, 80), (54, 77, 86), (53, 85, 78), (53, 54, 86, 85), (72, 84, 83), (83, 84, 88, 87), (85, 86, 90, 89), (78, 85, 89, 91), (86, 77, 92, 90), (84, 77, 92, 88), (83, 78, 91, 87), (91, 89, 90, 92), (92, 88, 87, 91)])
me_cube.polygons.foreach_set('use_smooth', [1, 1, 1, 1, 1, 1, 1, 1, 1, 1, 1, 1, 1, 1, 1, 1, 1, 1, 1, 1, 1, 1, 1, 1, 1, 1, 1, 1, 1, 1, 1, 1, 1, 1, 1, 1, 1, 1, 1, 1, 1, 1, 1, 1, 1, 1, 1, 1, 1, 1, 1, 1, 1, 1, 1, 1, 1, 1, 1, 1, 1, 1, 1, 1, 1, 1, 1, 1, 1, 1, 1, 1, 1, 1, 1, 1, 1, 1, 1, 1, 0, 0, 0, 0, 0, 0, 0, 0, 0, 0, 0, 0, 0, 0])
me_cube.polygons.foreach_set('material_index', [3, 4, 3, 4, 3, 3, 2, 2, 2, 2, 2, 2, 2, 2, 2, 2, 2, 2, 2, 2, 2, 2, 2, 2, 2, 2, 2, 2, 2, 2, 2, 2, 2, 2, 2, 2, 2, 2, 4, 4, 4, 4, 2, 2, 2, 2, 2, 2, 2, 2, 2, 2, 4, 1, 1, 1, 1, 1, 1, 1, 1, 1, 1, 1, 1, 1, 1, 1, 1, 1, 1, 1, 1, 1, 1, 1, 1, 1, 1, 4, 4, 4, 4, 4, 4, 4, 4, 4, 4, 4, 4, 4, 5, 5])
me_cube.materials.append(mat_klin_004)
me_cube.materials.append(mat_borderstones)
me_cube.materials.append(mat_kiln_003)
me_cube.materials.append(mat_kiln_005)
me_cube.materials.append(mat_klin_004)
me_cube.materials.append(mat_window)
me_cube.use_remesh_preserve_volume = False
me_cube.use_remesh_preserve_attributes = False
me_cube.use_mirror_vertex_groups = False
me_cube.update()
me_plane = bpy.data.meshes.new('Plane')
me_plane.from_pydata([(5.0, 5.0, 0.0), (5.0, -5.0, 0.0), (-5.0, -5.0, 0.0), (-5.0, 5.0, 0.0)], [], [(0, 3, 2, 1)])
me_plane.materials.append(mat_grass)
me_plane.use_remesh_preserve_volume = False
me_plane.use_remesh_preserve_attributes = False
me_plane.use_mirror_vertex_groups = False
me_plane.update()
me_plane_001 = bpy.data.meshes.new('Plane.001')
me_plane_001.from_pydata([(-0.1332, 0.026, 0.05027), (-0.1332, 0.026, 0.002666), (-0.1902, 0.026, 0.002666), (-0.1902, 0.026, 0.05027), (-0.1721, 0.026, -0.008275), (-0.1514, 0.026, -0.008275), (-0.1514, 0.026, -0.01676), (-0.1721, 0.026, -0.01676), (-0.2143, 0.026, -0.02271), (-0.1091, 0.026, -0.02271), (-0.1167, 0.026, -0.1341), (-0.2068, 0.026, -0.1341), (-0.2068, 0.026, -0.1514), (-0.1167, 0.026, -0.1514), (-0.2036, 0.026, -0.06322), (-0.1199, 0.026, -0.06322), (-0.1617, 0.026, -0.1939), (-0.1486, 0.026, -0.2676), (-0.1138, 0.026, -0.2676), (-0.1748, 0.026, -0.2676), (-0.2096, 0.026, -0.2676), (-0.2096, 0.026, -0.3541), (-0.1748, 0.026, -0.354), (-0.1138, 0.026, -0.3541), (-0.1486, 0.026, -0.354), (-0.08923, 0.026, -0.04361), (-0.06468, 0.026, -0.06672), (-0.2342, 0.026, -0.04361), (-0.2456, 0.026, -0.1185), (-0.2456, 0.026, -0.1725), (-0.2148, 0.026, -0.1725), (-0.03094, 0.026, -0.04095), (-0.0148, 0.026, -0.06727), (-0.2154, 0.026, -0.1205), (-0.06549, 0.026, -0.1054), (-0.02438, 0.026, -0.04187), (-0.01261, 0.026, -0.06107), (-0.2414, 0.026, -0.1776), (-0.2189, 0.026, -0.1776), (-0.2189, 0.026, -0.2031), (-0.2414, 0.026, -0.2031), (0.009184, 0.026, -0.04771), (-0.00259, 0.026, -0.02851), (-0.1486, 0.026, -0.3759), (-0.1138, 0.026, -0.3759), (-0.1748, 0.026, -0.3759), (-0.2096, 0.026, -0.3759), (-0.2338, 0.026, -0.3759), (-0.08965, 0.026, -0.3759), (-0.08965, 0.026, -0.3629), (-0.2338, 0.026, -0.3629), (-0.1759, 0.026, 0.0634), (-0.1475, 0.026, 0.0634), (0.1434, 0.026, 0.3605), (0.1434, 0.026, 0.2913), (0.06504, 0.026, 0.2913), (0.06504, 0.026, 0.3605), (0.08678, 0.026, 0.2752), (0.1217, 0.026, 0.2752), (0.1217, 0.026, 0.2601), (0.08678, 0.026, 0.2601), (0.01555, 0.026, 0.2495), (0.1929, 0.026, 0.2495), (0.1802, 0.026, 0.05099), (0.02829, 0.026, 0.05099), (0.02829, 0.026, 0.02024), (0.1802, 0.026, 0.02024), (0.03372, 0.026, 0.1773), (0.1747, 0.026, 0.1773), (0.1042, 0.026, -0.05546), (0.1263, 0.026, -0.1867), (0.1849, 0.026, -0.1868), (0.08214, 0.026, -0.1867), (0.02352, 0.026, -0.1868), (0.02352, 0.026, -0.3408), (0.08214, 0.026, -0.3407), (0.1849, 0.026, -0.3408), (0.1263, 0.026, -0.3407), (0.2264, 0.026, 0.2123), (0.2456, 0.026, 0.07894), (-0.01793, 0.026, 0.2123), (-0.03719, 0.026, 0.07894), (-0.03719, 0.026, -0.01724), (0.01484, 0.026, -0.01724), (0.2456, 0.026, -0.01724), (0.1936, 0.026, -0.01724), (0.01372, 0.026, 0.0753), (0.1947, 0.026, 0.0753), (0.2385, 0.026, -0.02634), (0.2006, 0.026, -0.02634), (-0.0301, 0.026, -0.02634), (0.00786, 0.026, -0.02634), (0.00786, 0.026, -0.07188), (-0.0301, 0.026, -0.07188), (0.2006, 0.026, -0.07188), (0.2385, 0.026, -0.07188), (0.1263, 0.026, -0.3796), (0.1849, 0.026, -0.3796), (0.08214, 0.026, -0.3796), (0.02352, 0.026, -0.3796), (-0.01723, 0.026, -0.3796), (0.2257, 0.026, -0.3796), (0.2257, 0.026, -0.3566), (-0.01723, 0.026, -0.3566), (0.08472, 0.026, 0.3796), (0.1237, 0.026, 0.3796), (0.1237, -0.026, 0.3796), (0.08472, -0.026, 0.3796), (-0.01723, -0.026, -0.3566), (0.2257, -0.026, -0.3566), (0.2257, -0.026, -0.3796), (-0.01723, -0.026, -0.3796), (0.02352, -0.026, -0.3796), (0.08214, -0.026, -0.3796), (0.1849, -0.026, -0.3796), (0.1263, -0.026, -0.3796), (0.2385, -0.026, -0.07188), (0.2006, -0.026, -0.07188), (-0.0301, -0.026, -0.07188), (0.00786, -0.026, -0.07188), (0.00786, -0.026, -0.02634), (-0.0301, -0.026, -0.02634), (0.2006, -0.026, -0.02634), (0.2385, -0.026, -0.02634), (0.1947, -0.026, 0.0753), (0.01372, -0.026, 0.0753), (0.1936, -0.026, -0.01724), (0.2456, -0.026, -0.01724), (0.01484, -0.026, -0.01724), (-0.03719, -0.026, -0.01724), (-0.03719, -0.026, 0.07894), (-0.01793, -0.026, 0.2123), (0.2456, -0.026, 0.07894), (0.2264, -0.026, 0.2123), (0.1263, -0.026, -0.3407), (0.1849, -0.026, -0.3408), (0.08214, -0.026, -0.3407), (0.02352, -0.026, -0.3408), (0.02352, -0.026, -0.1868), (0.08214, -0.026, -0.1867), (0.1849, -0.026, -0.1868), (0.1263, -0.026, -0.1867), (0.1042, -0.026, -0.05546), (0.1747, -0.026, 0.1773), (0.03372, -0.026, 0.1773), (0.1802, -0.026, 0.02024), (0.02829, -0.026, 0.02024), (0.02829, -0.026, 0.05099), (0.1802, -0.026, 0.05099), (0.1929, -0.026, 0.2495), (0.01555, -0.026, 0.2495), (0.08678, -0.026, 0.2601), (0.1217, -0.026, 0.2601), (0.1217, -0.026, 0.2752), (0.08678, -0.026, 0.2752), (0.06504, -0.026, 0.3605), (0.06504, -0.026, 0.2913), (0.1434, -0.026, 0.2913), (0.1434, -0.026, 0.3605), (-0.1475, -0.026, 0.0634), (-0.1759, -0.026, 0.0634), (-0.2338, -0.026, -0.3629), (-0.08965, -0.026, -0.3629), (-0.08965, -0.026, -0.3759), (-0.2338, -0.026, -0.3759), (-0.2096, -0.026, -0.3759), (-0.1748, -0.026, -0.3759), (-0.1138, -0.026, -0.3759), (-0.1486, -0.026, -0.3759), (-0.00259, -0.026, -0.02851), (0.009184, -0.026, -0.04771), (-0.2414, -0.026, -0.2031), (-0.2189, -0.026, -0.2031), (-0.2189, -0.026, -0.1776), (-0.2414, -0.026, -0.1776), (-0.01261, -0.026, -0.06107), (-0.02438, -0.026, -0.04187), (-0.06549, -0.026, -0.1054), (-0.2154, -0.026, -0.1205), (-0.0148, -0.026, -0.06727), (-0.03094, -0.026, -0.04095), (-0.2148, -0.026, -0.1725), (-0.2456, -0.026, -0.1725), (-0.2456, -0.026, -0.1185), (-0.2342, -0.026, -0.04361), (-0.06468, -0.026, -0.06672), (-0.08923, -0.026, -0.04361), (-0.1486, -0.026, -0.354), (-0.1138, -0.026, -0.3541), (-0.1748, -0.026, -0.354), (-0.2096, -0.026, -0.3541), (-0.2096, -0.026, -0.2676), (-0.1748, -0.026, -0.2676), (-0.1138, -0.026, -0.2676), (-0.1486, -0.026, -0.2676), (-0.1617, -0.026, -0.1939), (-0.1199, -0.026, -0.06322), (-0.2036, -0.026, -0.06322), (-0.1167, -0.026, -0.1514), (-0.2068, -0.026, -0.1514), (-0.2068, -0.026, -0.1341), (-0.1167, -0.026, -0.1341), (-0.1091, -0.026, -0.02271), (-0.2143, -0.026, -0.02271), (-0.1721, -0.026, -0.01676), (-0.1514, -0.026, -0.01676), (-0.1514, -0.026, -0.008275), (-0.1721, -0.026, -0.008275), (-0.1902, -0.026, 0.05027), (-0.1902, -0.026, 0.002666), (-0.1332, -0.026, 0.002666), (-0.1332, -0.026, 0.05027)], [], [(0, 3, 2, 1), (1, 2, 4, 5), (5, 4, 7, 6), (6, 7, 8, 9), (9, 8, 14, 15), (10, 11, 12, 13), (14, 11, 10, 15), (19, 20, 21, 22), (18, 17, 24, 23), (30, 33, 28, 29), (32, 31, 26, 34), (31, 32, 36, 35), (30, 29, 37, 38), (38, 37, 40, 39), (35, 36, 41, 42), (23, 24, 43, 44), (22, 21, 46, 45), (46, 21, 50, 47), (23, 44, 48, 49), (12, 16, 13), (16, 12, 20, 19), (13, 16, 17, 18), (14, 8, 27), (15, 25, 9), (34, 26, 25, 15), (33, 14, 27, 28), (3, 0, 52, 51), (53, 56, 55, 54), (54, 55, 57, 58), (58, 57, 60, 59), (59, 60, 61, 62), (62, 61, 67, 68), (63, 64, 65, 66), (67, 64, 63, 68), (72, 73, 74, 75), (71, 70, 77, 76), (83, 86, 81, 82), (85, 84, 79, 87), (84, 85, 89, 88), (83, 82, 90, 91), (91, 90, 93, 92), (88, 89, 94, 95), (76, 77, 96, 97), (75, 74, 99, 98), (99, 74, 103, 100), (76, 97, 101, 102), (65, 69, 66), (69, 65, 73, 72), (66, 69, 70, 71), (67, 61, 80), (68, 78, 62), (87, 79, 78, 68), (86, 67, 80, 81), (56, 53, 105, 104), (56, 104, 107, 155), (104, 105, 106, 107), (105, 53, 158, 106), (81, 80, 131, 130), (67, 86, 125, 144), (87, 68, 143, 124), (78, 79, 132, 133), (62, 78, 133, 149), (80, 61, 150, 131), (66, 71, 140, 145), (70, 69, 142, 141), (69, 72, 139, 142), (73, 65, 146, 138), (76, 102, 109, 135), (102, 101, 110, 109), (101, 97, 114, 110), (99, 100, 111, 112), (100, 103, 108, 111), (103, 74, 137, 108), (75, 98, 113, 136), (98, 99, 112, 113), (97, 96, 115, 114), (96, 77, 134, 115), (88, 95, 116, 123), (95, 94, 117, 116), (94, 89, 122, 117), (91, 92, 119, 120), (92, 93, 118, 119), (93, 90, 121, 118), (83, 91, 120, 128), (90, 82, 129, 121), (84, 88, 123, 127), (89, 85, 126, 122), (85, 87, 124, 126), (79, 84, 127, 132), (82, 81, 130, 129), (86, 83, 128, 125), (71, 76, 135, 140), (77, 70, 141, 134), (72, 75, 136, 139), (74, 73, 138, 137), (68, 63, 148, 143), (64, 67, 144, 147), (63, 66, 145, 148), (65, 64, 147, 146), (59, 62, 149, 152), (61, 60, 151, 150), (58, 59, 152, 153), (60, 57, 154, 151), (54, 58, 153, 157), (57, 55, 156, 154), (53, 54, 157, 158), (55, 56, 155, 156), (3, 51, 160, 208), (51, 52, 159, 160), (52, 0, 211, 159), (28, 27, 184, 183), (14, 33, 178, 197), (34, 15, 196, 177), (25, 26, 185, 186), (9, 25, 186, 202), (27, 8, 203, 184), (13, 18, 193, 198), (17, 16, 195, 194), (16, 19, 192, 195), (20, 12, 199, 191), (23, 49, 162, 188), (49, 48, 163, 162), (48, 44, 167, 163), (46, 47, 164, 165), (47, 50, 161, 164), (50, 21, 190, 161), (22, 45, 166, 189), (45, 46, 165, 166), (44, 43, 168, 167), (43, 24, 187, 168), (35, 42, 169, 176), (42, 41, 170, 169), (41, 36, 175, 170), (38, 39, 172, 173), (39, 40, 171, 172), (40, 37, 174, 171), (30, 38, 173, 181), (37, 29, 182, 174), (31, 35, 176, 180), (36, 32, 179, 175), (32, 34, 177, 179), (26, 31, 180, 185), (29, 28, 183, 182), (33, 30, 181, 178), (18, 23, 188, 193), (24, 17, 194, 187), (19, 22, 189, 192), (21, 20, 191, 190), (15, 10, 201, 196), (11, 14, 197, 200), (10, 13, 198, 201), (12, 11, 200, 199), (6, 9, 202, 205), (8, 7, 204, 203), (5, 6, 205, 206), (7, 4, 207, 204), (1, 5, 206, 210), (4, 2, 209, 207), (0, 1, 210, 211), (2, 3, 208, 209), (211, 208, 209, 210), (210, 209, 207, 206), (206, 207, 204, 205), (205, 204, 203, 202), (202, 203, 197, 196), (201, 200, 199, 198), (197, 200, 201, 196), (192, 191, 190, 189), (193, 194, 187, 188), (181, 178, 183, 182), (179, 180, 185, 177), (180, 179, 175, 176), (181, 182, 174, 173), (173, 174, 171, 172), (176, 175, 170, 169), (188, 187, 168, 167), (189, 190, 165, 166), (165, 190, 161, 164), (188, 167, 163, 162), (199, 195, 198), (195, 199, 191, 192), (198, 195, 194, 193), (197, 203, 184), (196, 186, 202), (177, 185, 186, 196), (178, 197, 184, 183), (208, 211, 159, 160), (158, 155, 156, 157), (157, 156, 154, 153), (153, 154, 151, 152), (152, 151, 150, 149), (149, 150, 144, 143), (148, 147, 146, 145), (144, 147, 148, 143), (139, 138, 137, 136), (140, 141, 134, 135), (128, 125, 130, 129), (126, 127, 132, 124), (127, 126, 122, 123), (128, 129, 121, 120), (120, 121, 118, 119), (123, 122, 117, 116), (135, 134, 115, 114), (136, 137, 112, 113), (112, 137, 108, 111), (135, 114, 110, 109), (146, 142, 145), (142, 146, 138, 139), (145, 142, 141, 140), (144, 150, 131), (143, 133, 149), (124, 132, 133, 143), (125, 144, 131, 130), (155, 158, 106, 107)])
me_plane_001.use_remesh_preserve_volume = False
me_plane_001.use_remesh_preserve_attributes = False
me_plane_001.use_mirror_vertex_groups = False
me_plane_001.update()
me_plane_007 = bpy.data.meshes.new('Plane.007')
me_plane_007.from_pydata([(0.4059, 0.81, 0.004641), (0.4059, 0.007535, 0.004641), (-0.3966, 0.007535, 0.004641), (-0.3966, 0.81, 0.004641)], [], [(0, 3, 2, 1)])
me_plane_007.materials.append(mat_material)
me_plane_007.use_remesh_preserve_volume = False
me_plane_007.use_remesh_preserve_attributes = False
me_plane_007.use_mirror_vertex_groups = False
me_plane_007.update()
me_plane_005 = bpy.data.meshes.new('Plane.005')
me_plane_005.from_pydata([(0.4059, 0.81, 0.004641), (0.4059, 0.007535, 0.004641), (-0.3966, 0.007535, 0.004641), (-0.3966, 0.81, 0.004641)], [], [(0, 3, 2, 1)])
me_plane_005.materials.append(mat_material)
me_plane_005.use_remesh_preserve_volume = False
me_plane_005.use_remesh_preserve_attributes = False
me_plane_005.use_mirror_vertex_groups = False
me_plane_005.update()

# ---- objects
ob_plane_005 = bpy.data.objects.new('Plane.005', me_plane_006)
ob_plane_003 = bpy.data.objects.new('Plane.003', me_plane_004)
ob_plane_002 = bpy.data.objects.new('Plane.002', me_plane_003)
ob_cube_006 = bpy.data.objects.new('Cube.006', me_cube_005)
ob_cube_005 = bpy.data.objects.new('Cube.005', me_cube_005)
ob_cube_003 = bpy.data.objects.new('Cube.003', me_cube_005)
ob_cylinder_001 = bpy.data.objects.new('Cylinder.001', me_cylinder_003)
ob_camera_001 = bpy.data.objects.new('Camera.001', cam_camera_001)
ob_plane_001 = bpy.data.objects.new('Plane.001', me_plane_002)
ob_cube_004 = bpy.data.objects.new('Cube.004', me_cube_005)
ob_cube_001 = bpy.data.objects.new('Cube.001', me_cube_001)
ob_lamp = bpy.data.objects.new('Lamp', light_lamp)
ob_cylinder = bpy.data.objects.new('Cylinder', me_cylinder)
ob_cube = bpy.data.objects.new('Cube', me_cube)
ob_plane = bpy.data.objects.new('Plane', me_plane)
ob_camera = bpy.data.objects.new('Camera', cam_camera)
ob_jeff = bpy.data.objects.new('Jeff', me_plane_001)
ob_lamp_002 = bpy.data.objects.new('Lamp.002', light_lamp_004)
ob_plane_006 = bpy.data.objects.new('Plane.006', me_plane_007)
ob_plane_004 = bpy.data.objects.new('Plane.004', me_plane_005)

# ---- transforms, parenting, visibility, modifiers, constraints
ob_plane_005.location = (2.288, -2.827, 3.619)
ob_plane_005.scale = (0.2756, 0.2756, 0.2756)
ob_plane_005.lock_rotations_4d = False
ob_plane_005.empty_display_type = 'ARROWS'
ob_plane_005.color = (0.0, 0.0, 0.0, 1.0)
ob_plane_005.show_instancer_for_render = False
ob_plane_005.lineart.crease_threshold = 0.0
_m = ob_plane_005.modifiers.new('ParticleSystem 1', 'PARTICLE_SYSTEM')
ob_plane_003.location = (-2.38, -2.827, 3.619)
ob_plane_003.scale = (0.2756, 0.2756, 0.2756)
ob_plane_003.lock_rotations_4d = False
ob_plane_003.empty_display_type = 'ARROWS'
ob_plane_003.color = (0.0, 0.0, 0.0, 1.0)
ob_plane_003.show_instancer_for_render = False
ob_plane_003.lineart.crease_threshold = 0.0
_m = ob_plane_003.modifiers.new('ParticleSystem 1', 'PARTICLE_SYSTEM')
ob_plane_002.location = (0.00801, -0.6507, 0.07725)
ob_plane_002.lock_rotations_4d = False
ob_plane_002.empty_display_type = 'ARROWS'
ob_plane_002.color = (0.0, 0.0, 0.0, 1.0)
ob_plane_002.lineart.crease_threshold = 0.0
ob_cube_006.location = (2.662, 0.8693, 0.808)
ob_cube_006.lock_rotations_4d = False
ob_cube_006.empty_display_type = 'ARROWS'
ob_cube_006.color = (0.0, 0.0, 0.0, 1.0)
ob_cube_006.lineart.crease_threshold = 0.0
ob_cube_005.location = (1.362, 0.8693, 0.808)
ob_cube_005.lock_rotations_4d = False
ob_cube_005.empty_display_type = 'ARROWS'
ob_cube_005.color = (0.0, 0.0, 0.0, 1.0)
ob_cube_005.lineart.crease_threshold = 0.0
ob_cube_003.location = (-1.338, 0.8693, 0.808)
ob_cube_003.lock_rotations_4d = False
ob_cube_003.empty_display_type = 'ARROWS'
ob_cube_003.color = (0.0, 0.0, 0.0, 1.0)
ob_cube_003.lineart.crease_threshold = 0.0
ob_cylinder_001.location = (2.359, -2.826, 1.876)
ob_cylinder_001.scale = (1.0, 1.0, 1.059)
ob_cylinder_001.lock_rotations_4d = False
ob_cylinder_001.empty_display_type = 'ARROWS'
ob_cylinder_001.color = (0.0, 0.0, 0.0, 1.0)
ob_cylinder_001.lineart.crease_threshold = 0.0
_m = ob_cylinder_001.modifiers.new('Subdivision', 'SUBSURF')
_m.uv_smooth = 'NONE'
_m.quality = 1
_m.render_levels = 1
ob_camera_001.location = (-7.023, 2.57, 1.188)
ob_camera_001.rotation_euler = (1.375, 0.3398, -1.566)
ob_camera_001.lock_rotations_4d = False
ob_camera_001.empty_display_type = 'ARROWS'
ob_camera_001.color = (0.0, 0.0, 0.0, 1.0)
ob_camera_001.lineart.crease_threshold = 0.0
ob_plane_001.location = (0.0, 0.0, 0.0)
ob_plane_001.scale = (2.0, 2.0, 2.0)
ob_plane_001.lock_rotations_4d = False
ob_plane_001.empty_display_type = 'ARROWS'
ob_plane_001.color = (0.0, 0.0, 0.0, 1.0)
ob_plane_001.lineart.crease_threshold = 0.0
ob_cube_004.location = (-2.571, 0.8693, 0.808)
ob_cube_004.lock_rotations_4d = False
ob_cube_004.empty_display_type = 'ARROWS'
ob_cube_004.color = (0.0, 0.0, 0.0, 1.0)
ob_cube_004.lineart.crease_threshold = 0.0
ob_cube_001.location = (-1.04, -2.808, 0.409)
ob_cube_001.scale = (1.049, 0.6771, 1.0)
ob_cube_001.lock_rotations_4d = False
ob_cube_001.empty_display_type = 'ARROWS'
ob_cube_001.color = (0.0, 0.0, 0.0, 1.0)
ob_cube_001.lineart.crease_threshold = 0.0
_m = ob_cube_001.modifiers.new('Subdivision', 'SUBSURF')
_m.uv_smooth = 'NONE'
_m.quality = 2
ob_lamp.location = (-6.034, 3.512, 13.26)
ob_lamp.rotation_euler = (0.2012, -0.4247, -1.019)
ob_lamp.lock_rotations_4d = False
ob_lamp.empty_display_type = 'ARROWS'
ob_lamp.color = (0.0, 0.0, 0.0, 1.0)
ob_lamp.lineart.crease_threshold = 0.0
ob_cylinder.location = (-2.393, -2.826, 1.876)
ob_cylinder.scale = (1.0, 1.0, 1.059)
ob_cylinder.lock_rotations_4d = False
ob_cylinder.empty_display_type = 'ARROWS'
ob_cylinder.color = (0.0, 0.0, 0.0, 1.0)
ob_cylinder.lineart.crease_threshold = 0.0
_m = ob_cylinder.modifiers.new('Subdivision', 'SUBSURF')
_m.uv_smooth = 'NONE'
_m.quality = 1
_m.render_levels = 1
ob_cube.location = (0.0, 2.597, 1.519)
ob_cube.lock_rotations_4d = False
ob_cube.empty_display_type = 'ARROWS'
ob_cube.color = (0.0, 0.0, 0.0, 1.0)
ob_cube.lineart.crease_threshold = 0.0
_m = ob_cube.modifiers.new('Subdivision', 'SUBSURF')
_m.uv_smooth = 'NONE'
_m.quality = 1
_m.subdivision_type = 'SIMPLE'
_m.render_levels = 1
ob_plane.location = (0.0, 0.0, 0.04582)
ob_plane.lock_rotations_4d = False
ob_plane.empty_display_type = 'ARROWS'
ob_plane.color = (0.0, 0.0, 0.0, 1.0)
ob_plane.lineart.crease_threshold = 0.0
ob_camera.location = (-10.0, -10.0, 10.0)
ob_camera.rotation_euler = (1.047, -0.0, -0.7854)
ob_camera.lock_rotations_4d = False
ob_camera.empty_display_type = 'ARROWS'
ob_camera.color = (0.0, 0.0, 0.0, 1.0)
ob_camera.lineart.crease_threshold = 0.0
ob_jeff.location = (-2.938, -0.4367, 0.4592)
ob_jeff.scale = (1.185, 1.185, 1.185)
ob_jeff.lock_rotations_4d = False
ob_jeff.empty_display_type = 'ARROWS'
ob_jeff.color = (0.0, 0.0, 0.0, 1.0)
ob_jeff.lineart.crease_threshold = 0.0
ob_lamp_002.location = (-0.08588, 3.65, 13.86)
ob_lamp_002.rotation_euler = (-0.1826, 0.02165, 0.03506)
ob_lamp_002.scale = (0.2092, 0.2092, 0.2092)
ob_lamp_002.lock_rotations_4d = False
ob_lamp_002.empty_display_type = 'ARROWS'
ob_lamp_002.color = (0.0, 0.0, 0.0, 1.0)
ob_lamp_002.lineart.crease_threshold = 0.0
ob_plane_006.parent = ob_plane_005
ob_plane_006.matrix_parent_inverse = Matrix(((1.881, 0.0, 0.0, 4.476), (0.0, 1.881, 0.0, 5.318), (0.0, 0.0, 1.881, -6.635), (0.0, 0.0, 0.0, 1.0)))
ob_plane_006.location = (-2.38, -2.841, 2.797)
ob_plane_006.rotation_euler = (1.571, -0.0, -0.7854)
ob_plane_006.scale = (3.386, 3.386, 3.386)
ob_plane_006.lock_rotations_4d = False
ob_plane_006.empty_display_type = 'ARROWS'
ob_plane_006.color = (0.0, 0.0, 0.0, 1.0)
ob_plane_006.lineart.crease_threshold = 0.0
ob_plane_004.parent = ob_plane_003
ob_plane_004.matrix_parent_inverse = Matrix(((1.881, 0.0, 0.0, 4.476), (0.0, 1.881, 0.0, 5.318), (0.0, 0.0, 1.881, -6.635), (0.0, 0.0, 0.0, 1.0)))
ob_plane_004.location = (-2.38, -2.841, 2.797)
ob_plane_004.rotation_euler = (1.571, -0.0, -0.7854)
ob_plane_004.scale = (3.386, 3.386, 3.386)
ob_plane_004.lock_rotations_4d = False
ob_plane_004.empty_display_type = 'ARROWS'
ob_plane_004.color = (0.0, 0.0, 0.0, 1.0)
ob_plane_004.lineart.crease_threshold = 0.0

# ---- collection membership
col_collection_1.objects.link(ob_plane_005)
col_collection_1.objects.link(ob_plane_003)
col_collection_1.objects.link(ob_plane_002)
col_collection_1.objects.link(ob_cube_006)
col_collection_1.objects.link(ob_cube_005)
col_collection_1.objects.link(ob_cube_003)
col_collection_1.objects.link(ob_cylinder_001)
col_collection_1.objects.link(ob_camera_001)
col_collection_1.objects.link(ob_plane_001)
col_collection_1.objects.link(ob_cube_004)
col_collection_1.objects.link(ob_cube_001)
col_collection_1.objects.link(ob_lamp)
col_collection_1.objects.link(ob_cylinder)
col_collection_1.objects.link(ob_cube)
col_collection_1.objects.link(ob_plane)
col_collection_1.objects.link(ob_camera)
col_collection_1.objects.link(ob_jeff)
col_collection_1.objects.link(ob_lamp_002)
col_collection_1.objects.link(ob_plane_006)
col_collection_1.objects.link(ob_plane_004)

# ---- scene / render settings (as saved in the file)
scene.camera = ob_camera
scene.frame_start = 1; scene.frame_end = 250; scene.frame_set(1)
scene.render.engine = 'BLENDER_EEVEE_NEXT'
scene.render.image_settings.compression = 90
scene.render.resolution_x = 1024
scene.render.resolution_y = 768
scene.render.resolution_percentage = 50
scene.render.fps = 25
scene.render.dither_intensity = 0.0
scene.render.use_compositing = False
scene.render.use_sequencer = False
scene.render.use_file_extension = False
scene.render.bake_bias = 0.0
scene.render.use_stamp_time = False
scene.render.use_stamp_date = False
scene.render.use_stamp_frame = False
scene.render.use_stamp_camera = False
scene.render.use_stamp_scene = False
scene.render.use_stamp_filename = False
scene.render.use_stamp_render_time = False
scene.render.stamp_font_size = 0
scene.cycles.use_denoising = False
scene.cycles.samples = 10
scene.cycles.sampling_pattern = 'TABULATED_SOBOL'
scene.cycles.light_sampling_threshold = 0.0
scene.cycles.use_adaptive_sampling = False
scene.cycles.use_light_tree = False
scene.cycles.blur_glossy = 0.0
scene.cycles.volume_bounces = 1
scene.cycles.pixel_filter_type = 'GAUSSIAN'
scene.cycles.sample_clamp_indirect = 0.0
scene.view_settings.view_transform = 'Raw'
bpy.context.view_layer.update()
